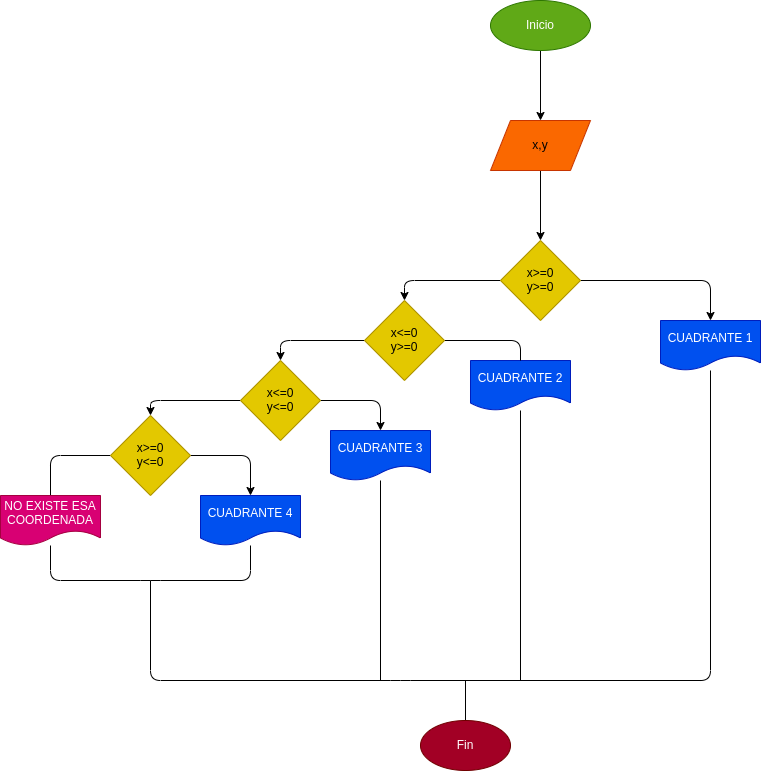

The diagram above was exported from draw.io. Its source (the exported page's mxGraphModel, read from the mxfile embedded in the PNG):
<mxGraphModel dx="876" dy="472" grid="1" gridSize="10" guides="1" tooltips="1" connect="1" arrows="1" fold="1" page="1" pageScale="1" pageWidth="827" pageHeight="1169" math="0" shadow="0">
  <root>
    <mxCell id="0" />
    <mxCell id="1" parent="0" />
    <mxCell id="4" value="" style="edgeStyle=none;html=1;" edge="1" parent="1" source="2" target="3">
      <mxGeometry relative="1" as="geometry" />
    </mxCell>
    <mxCell id="2" value="Inicio" style="ellipse;whiteSpace=wrap;html=1;fillColor=#60a917;fontColor=#ffffff;strokeColor=#2D7600;" vertex="1" parent="1">
      <mxGeometry x="500" y="80" width="100" height="50" as="geometry" />
    </mxCell>
    <mxCell id="6" value="" style="edgeStyle=none;html=1;" edge="1" parent="1" source="3" target="5">
      <mxGeometry relative="1" as="geometry" />
    </mxCell>
    <mxCell id="3" value="x,y" style="shape=parallelogram;perimeter=parallelogramPerimeter;whiteSpace=wrap;html=1;fixedSize=1;fillColor=#fa6800;fontColor=#000000;strokeColor=#C73500;" vertex="1" parent="1">
      <mxGeometry x="500" y="200" width="100" height="50" as="geometry" />
    </mxCell>
    <mxCell id="16" style="edgeStyle=none;html=1;" edge="1" parent="1" source="5" target="7">
      <mxGeometry relative="1" as="geometry">
        <Array as="points">
          <mxPoint x="720" y="360" />
        </Array>
      </mxGeometry>
    </mxCell>
    <mxCell id="23" style="edgeStyle=none;html=1;" edge="1" parent="1" source="5" target="19">
      <mxGeometry relative="1" as="geometry">
        <Array as="points">
          <mxPoint x="414" y="360" />
        </Array>
      </mxGeometry>
    </mxCell>
    <mxCell id="5" value="x&amp;gt;=0&lt;br&gt;y&amp;gt;=0" style="rhombus;whiteSpace=wrap;html=1;fillColor=#e3c800;fontColor=#000000;strokeColor=#B09500;" vertex="1" parent="1">
      <mxGeometry x="510" y="320" width="80" height="80" as="geometry" />
    </mxCell>
    <mxCell id="39" style="edgeStyle=none;html=1;endArrow=none;endFill=0;" edge="1" parent="1" source="7">
      <mxGeometry relative="1" as="geometry">
        <mxPoint x="160" y="660" as="targetPoint" />
        <Array as="points">
          <mxPoint x="720" y="760" />
          <mxPoint x="410" y="760" />
          <mxPoint x="160" y="760" />
        </Array>
      </mxGeometry>
    </mxCell>
    <mxCell id="7" value="CUADRANTE 1" style="shape=document;whiteSpace=wrap;html=1;boundedLbl=1;fillColor=#0050ef;fontColor=#ffffff;strokeColor=#001DBC;" vertex="1" parent="1">
      <mxGeometry x="670" y="400" width="100" height="50" as="geometry" />
    </mxCell>
    <mxCell id="42" style="edgeStyle=none;html=1;endArrow=none;endFill=0;" edge="1" parent="1" source="13">
      <mxGeometry relative="1" as="geometry">
        <mxPoint x="530" y="760" as="targetPoint" />
      </mxGeometry>
    </mxCell>
    <mxCell id="13" value="CUADRANTE 2" style="shape=document;whiteSpace=wrap;html=1;boundedLbl=1;fillColor=#0050ef;fontColor=#ffffff;strokeColor=#001DBC;" vertex="1" parent="1">
      <mxGeometry x="480" y="440" width="100" height="50" as="geometry" />
    </mxCell>
    <mxCell id="14" value="CUADRANTE 4" style="shape=document;whiteSpace=wrap;html=1;boundedLbl=1;fillColor=#0050ef;fontColor=#ffffff;strokeColor=#001DBC;" vertex="1" parent="1">
      <mxGeometry x="210" y="575" width="100" height="50" as="geometry" />
    </mxCell>
    <mxCell id="41" style="edgeStyle=none;html=1;endArrow=none;endFill=0;" edge="1" parent="1" source="15">
      <mxGeometry relative="1" as="geometry">
        <mxPoint x="390" y="760" as="targetPoint" />
      </mxGeometry>
    </mxCell>
    <mxCell id="15" value="CUADRANTE 3" style="shape=document;whiteSpace=wrap;html=1;boundedLbl=1;fillColor=#0050ef;fontColor=#ffffff;strokeColor=#001DBC;" vertex="1" parent="1">
      <mxGeometry x="340" y="510" width="100" height="50" as="geometry" />
    </mxCell>
    <mxCell id="30" style="edgeStyle=none;html=1;" edge="1" parent="1" source="18" target="14">
      <mxGeometry relative="1" as="geometry">
        <Array as="points">
          <mxPoint x="260" y="535" />
        </Array>
      </mxGeometry>
    </mxCell>
    <mxCell id="33" style="edgeStyle=none;html=1;endArrow=none;endFill=0;" edge="1" parent="1" source="18" target="32">
      <mxGeometry relative="1" as="geometry">
        <Array as="points">
          <mxPoint x="60" y="535" />
        </Array>
      </mxGeometry>
    </mxCell>
    <mxCell id="18" value="x&amp;gt;=0&lt;br&gt;y&amp;lt;=0" style="rhombus;whiteSpace=wrap;html=1;fillColor=#e3c800;fontColor=#000000;strokeColor=#B09500;" vertex="1" parent="1">
      <mxGeometry x="120" y="495" width="80" height="80" as="geometry" />
    </mxCell>
    <mxCell id="26" style="edgeStyle=none;html=1;" edge="1" parent="1" source="19" target="20">
      <mxGeometry relative="1" as="geometry">
        <Array as="points">
          <mxPoint x="290" y="420" />
        </Array>
      </mxGeometry>
    </mxCell>
    <mxCell id="37" style="edgeStyle=none;html=1;endArrow=none;endFill=0;" edge="1" parent="1" source="19" target="13">
      <mxGeometry relative="1" as="geometry">
        <Array as="points">
          <mxPoint x="530" y="420" />
        </Array>
      </mxGeometry>
    </mxCell>
    <mxCell id="19" value="x&amp;lt;=0&lt;br&gt;y&amp;gt;=0" style="rhombus;whiteSpace=wrap;html=1;fillColor=#e3c800;fontColor=#000000;strokeColor=#B09500;" vertex="1" parent="1">
      <mxGeometry x="374" y="380" width="80" height="80" as="geometry" />
    </mxCell>
    <mxCell id="27" value="" style="edgeStyle=none;html=1;" edge="1" parent="1" source="20" target="18">
      <mxGeometry relative="1" as="geometry">
        <Array as="points">
          <mxPoint x="160" y="480" />
        </Array>
      </mxGeometry>
    </mxCell>
    <mxCell id="29" style="edgeStyle=none;html=1;" edge="1" parent="1" source="20" target="15">
      <mxGeometry relative="1" as="geometry">
        <Array as="points">
          <mxPoint x="390" y="480" />
        </Array>
      </mxGeometry>
    </mxCell>
    <mxCell id="20" value="x&amp;lt;=0&lt;br&gt;y&amp;lt;=0" style="rhombus;whiteSpace=wrap;html=1;fillColor=#e3c800;fontColor=#000000;strokeColor=#B09500;" vertex="1" parent="1">
      <mxGeometry x="250" y="440" width="80" height="80" as="geometry" />
    </mxCell>
    <mxCell id="36" style="edgeStyle=none;html=1;endArrow=none;endFill=0;" edge="1" parent="1" source="32" target="14">
      <mxGeometry relative="1" as="geometry">
        <Array as="points">
          <mxPoint x="60" y="660" />
          <mxPoint x="160" y="660" />
          <mxPoint x="260" y="660" />
        </Array>
      </mxGeometry>
    </mxCell>
    <mxCell id="32" value="NO EXISTE ESA COORDENADA" style="shape=document;whiteSpace=wrap;html=1;boundedLbl=1;fillColor=#d80073;fontColor=#ffffff;strokeColor=#A50040;" vertex="1" parent="1">
      <mxGeometry x="10" y="575" width="100" height="50" as="geometry" />
    </mxCell>
    <mxCell id="40" style="edgeStyle=none;html=1;endArrow=none;endFill=0;" edge="1" parent="1" source="34">
      <mxGeometry relative="1" as="geometry">
        <mxPoint x="475" y="760" as="targetPoint" />
      </mxGeometry>
    </mxCell>
    <mxCell id="34" value="Fin" style="ellipse;whiteSpace=wrap;html=1;fillColor=#a20025;fontColor=#ffffff;strokeColor=#6F0000;" vertex="1" parent="1">
      <mxGeometry x="430" y="800" width="90" height="50" as="geometry" />
    </mxCell>
  </root>
</mxGraphModel>